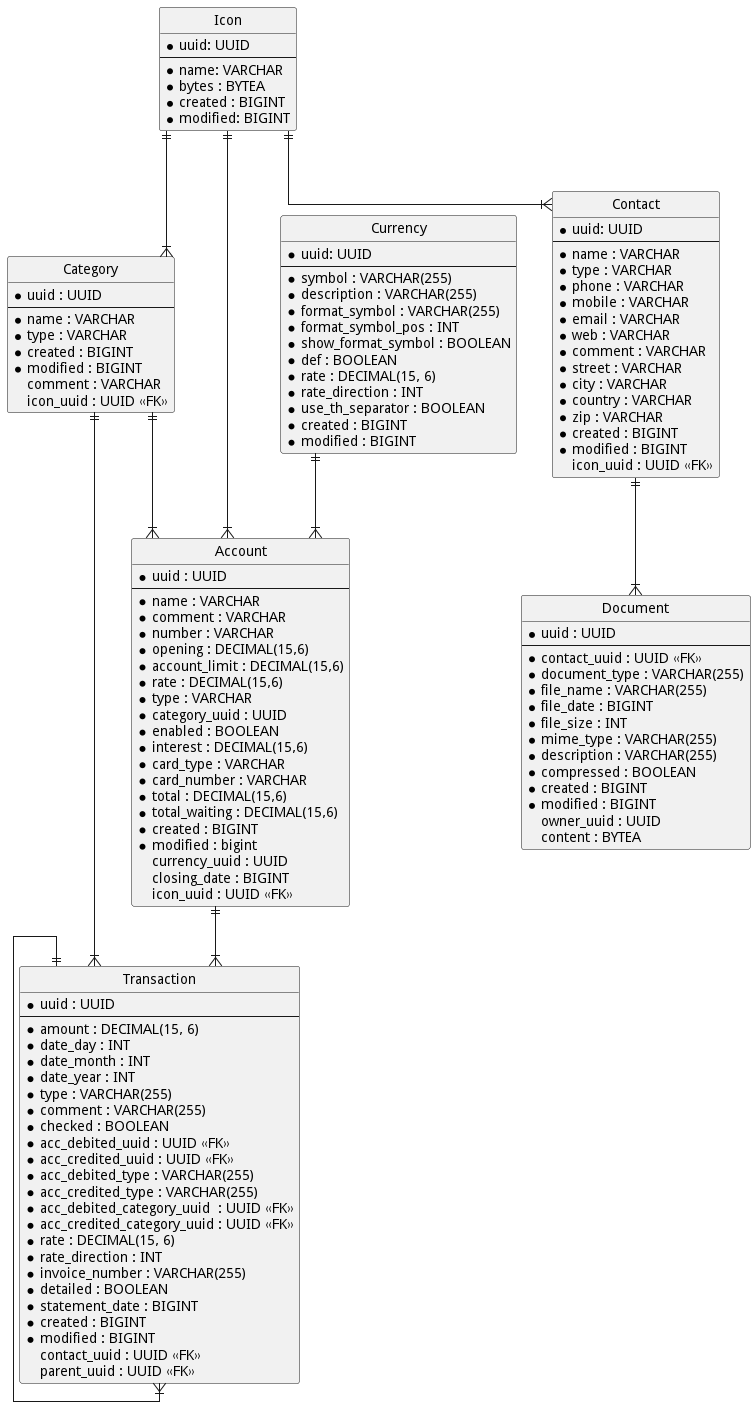

The diagram above was rendered by PlantUML. Its source (embedded in the PNG):
@startuml

hide circle
skinparam linetype ortho

entity Icon {
    * uuid: UUID
    --
    * name: VARCHAR
    * bytes : BYTEA
    * created : BIGINT
    * modified: BIGINT
}

entity Category {
    * uuid : UUID
    --
    * name : VARCHAR
    * type : VARCHAR
    * created : BIGINT
    * modified : BIGINT
    comment : VARCHAR
    icon_uuid : UUID <<FK>>
}

entity Currency {
    * uuid: UUID
    --
    * symbol : VARCHAR(255)
    * description : VARCHAR(255)
    * format_symbol : VARCHAR(255)
    * format_symbol_pos : INT
    * show_format_symbol : BOOLEAN
    * def : BOOLEAN
    * rate : DECIMAL(15, 6)
    * rate_direction : INT
    * use_th_separator : BOOLEAN
    * created : BIGINT
    * modified : BIGINT
}

entity Contact {
    * uuid: UUID
    --
    * name : VARCHAR
    * type : VARCHAR
    * phone : VARCHAR
    * mobile : VARCHAR
    * email : VARCHAR
    * web : VARCHAR
    * comment : VARCHAR
    * street : VARCHAR
    * city : VARCHAR
    * country : VARCHAR
    * zip : VARCHAR
    * created : BIGINT
    * modified : BIGINT
    icon_uuid : UUID <<FK>>
}

entity Document {
    * uuid : UUID
    --
    * contact_uuid : UUID <<FK>>
    * document_type : VARCHAR(255)
    * file_name : VARCHAR(255)
    * file_date : BIGINT
    * file_size : INT
    * mime_type : VARCHAR(255)
    * description : VARCHAR(255)
    * compressed : BOOLEAN
    * created : BIGINT
    * modified : BIGINT
    owner_uuid : UUID
    content : BYTEA
}

entity Account {
    * uuid : UUID
    --
    * name : VARCHAR
    * comment : VARCHAR
    * number : VARCHAR
    * opening : DECIMAL(15,6)
    * account_limit : DECIMAL(15,6)
    * rate : DECIMAL(15,6)
    * type : VARCHAR
    * category_uuid : UUID
    * enabled : BOOLEAN
    * interest : DECIMAL(15,6)
    * card_type : VARCHAR
    * card_number : VARCHAR
    * total : DECIMAL(15,6)
    * total_waiting : DECIMAL(15,6)
    * created : BIGINT
    * modified : bigint
    currency_uuid : UUID
    closing_date : BIGINT
    icon_uuid : UUID <<FK>>
}

entity Transaction {
    * uuid : UUID
    --
    * amount : DECIMAL(15, 6)
    * date_day : INT
    * date_month : INT
    * date_year : INT
    * type : VARCHAR(255)
    * comment : VARCHAR(255)
    * checked : BOOLEAN
    * acc_debited_uuid : UUID <<FK>>
    * acc_credited_uuid : UUID <<FK>>
    * acc_debited_type : VARCHAR(255)
    * acc_credited_type : VARCHAR(255)
    * acc_debited_category_uuid  : UUID <<FK>>
    * acc_credited_category_uuid : UUID <<FK>>
    * rate : DECIMAL(15, 6)
    * rate_direction : INT
    * invoice_number : VARCHAR(255)
    * detailed : BOOLEAN
    * statement_date : BIGINT
    * created : BIGINT
    * modified : BIGINT
    contact_uuid : UUID <<FK>>
    parent_uuid : UUID <<FK>>
}

Icon ||--|{ Category
Icon ||--|{ Contact
Icon ||--|{ Account

Currency ||--|{ Account

Contact ||--|{ Document

Category ||--|{ Account
Category ||--|{ Transaction

Account ||--|{ Transaction

Transaction ||--|{ Transaction

@enduml